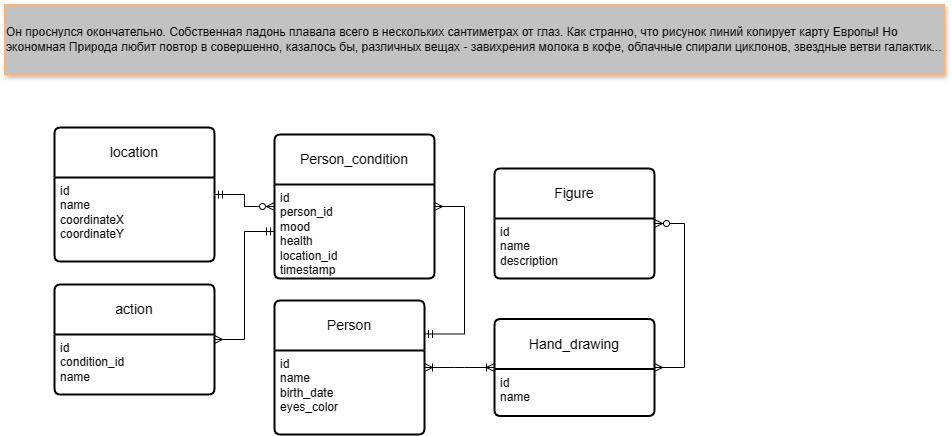

The diagram above was exported from draw.io. Its source (the exported page's mxGraphModel, read from the mxfile embedded in the PNG):
<mxGraphModel dx="384" dy="1784" grid="1" gridSize="10" guides="1" tooltips="1" connect="1" arrows="1" fold="1" page="1" pageScale="1" pageWidth="827" pageHeight="1169" math="0" shadow="0">
  <root>
    <mxCell id="0" />
    <mxCell id="1" parent="0" />
    <mxCell id="ktGykBDyNZ3xD12AMCp9-1" value="Он проснулся окончательно. Собственная ладонь плавала всего в нескольких сантиметрах от глаз. Как странно, что рисунок линий копирует карту Европы! Но экономная Природа любит повтор в совершенно, казалось бы, различных вещах - завихрения молока в кофе, облачные спирали циклонов, звездные ветви галактик..." style="text;html=1;align=left;verticalAlign=middle;whiteSpace=wrap;rounded=0;strokeColor=#FFB366;shadow=1;fillColor=#C2C2C2;" parent="1" vertex="1">
      <mxGeometry x="1520" y="-180" width="940" height="70" as="geometry" />
    </mxCell>
    <mxCell id="ktGykBDyNZ3xD12AMCp9-2" value="Person" style="swimlane;childLayout=stackLayout;horizontal=1;startSize=50;horizontalStack=0;rounded=1;fontSize=14;fontStyle=0;strokeWidth=2;resizeParent=0;resizeLast=1;shadow=0;dashed=0;align=center;arcSize=4;whiteSpace=wrap;html=1;" parent="1" vertex="1">
      <mxGeometry x="1790" y="116" width="150" height="134" as="geometry" />
    </mxCell>
    <mxCell id="ktGykBDyNZ3xD12AMCp9-3" value="id&lt;br&gt;name&lt;br&gt;birth_date&lt;br&gt;eyes_color" style="align=left;strokeColor=none;fillColor=none;spacingLeft=4;fontSize=12;verticalAlign=top;resizable=0;rotatable=0;part=1;html=1;" parent="ktGykBDyNZ3xD12AMCp9-2" vertex="1">
      <mxGeometry y="50" width="150" height="84" as="geometry" />
    </mxCell>
    <mxCell id="ktGykBDyNZ3xD12AMCp9-10" value="Figure" style="swimlane;childLayout=stackLayout;horizontal=1;startSize=50;horizontalStack=0;rounded=1;fontSize=14;fontStyle=0;strokeWidth=2;resizeParent=0;resizeLast=1;shadow=0;dashed=0;align=center;arcSize=4;whiteSpace=wrap;html=1;" parent="1" vertex="1">
      <mxGeometry x="2010" y="-16" width="160" height="110" as="geometry" />
    </mxCell>
    <mxCell id="ktGykBDyNZ3xD12AMCp9-11" value="id&lt;br&gt;name&lt;br&gt;description" style="align=left;strokeColor=none;fillColor=none;spacingLeft=4;fontSize=12;verticalAlign=top;resizable=0;rotatable=0;part=1;html=1;" parent="ktGykBDyNZ3xD12AMCp9-10" vertex="1">
      <mxGeometry y="50" width="160" height="60" as="geometry" />
    </mxCell>
    <mxCell id="ktGykBDyNZ3xD12AMCp9-12" value="Hand_drawing" style="swimlane;childLayout=stackLayout;horizontal=1;startSize=50;horizontalStack=0;rounded=1;fontSize=14;fontStyle=0;strokeWidth=2;resizeParent=0;resizeLast=1;shadow=0;dashed=0;align=center;arcSize=4;whiteSpace=wrap;html=1;" parent="1" vertex="1">
      <mxGeometry x="2010" y="134.5" width="160" height="97" as="geometry" />
    </mxCell>
    <mxCell id="ktGykBDyNZ3xD12AMCp9-13" value="id&lt;br&gt;name" style="align=left;strokeColor=none;fillColor=none;spacingLeft=4;fontSize=12;verticalAlign=top;resizable=0;rotatable=0;part=1;html=1;" parent="ktGykBDyNZ3xD12AMCp9-12" vertex="1">
      <mxGeometry y="50" width="160" height="47" as="geometry" />
    </mxCell>
    <mxCell id="ktGykBDyNZ3xD12AMCp9-28" value="Person_condition" style="swimlane;childLayout=stackLayout;horizontal=1;startSize=50;horizontalStack=0;rounded=1;fontSize=14;fontStyle=0;strokeWidth=2;resizeParent=0;resizeLast=1;shadow=0;dashed=0;align=center;arcSize=4;whiteSpace=wrap;html=1;" parent="1" vertex="1">
      <mxGeometry x="1790" y="-50" width="160" height="144" as="geometry" />
    </mxCell>
    <mxCell id="ktGykBDyNZ3xD12AMCp9-29" value="id&lt;br&gt;person_id&lt;br&gt;mood&lt;br&gt;health&lt;br&gt;location_id&lt;br&gt;timestamp" style="align=left;strokeColor=none;fillColor=none;spacingLeft=4;fontSize=12;verticalAlign=top;resizable=0;rotatable=0;part=1;html=1;" parent="ktGykBDyNZ3xD12AMCp9-28" vertex="1">
      <mxGeometry y="50" width="160" height="94" as="geometry" />
    </mxCell>
    <mxCell id="ktGykBDyNZ3xD12AMCp9-32" value="" style="edgeStyle=entityRelationEdgeStyle;fontSize=12;html=1;endArrow=ERoneToMany;startArrow=ERoneToMany;rounded=0;" parent="1" source="ktGykBDyNZ3xD12AMCp9-2" target="ktGykBDyNZ3xD12AMCp9-12" edge="1">
      <mxGeometry width="100" height="100" relative="1" as="geometry">
        <mxPoint x="1750" y="480" as="sourcePoint" />
        <mxPoint x="1850" y="380" as="targetPoint" />
      </mxGeometry>
    </mxCell>
    <mxCell id="ktGykBDyNZ3xD12AMCp9-37" value="action" style="swimlane;childLayout=stackLayout;horizontal=1;startSize=50;horizontalStack=0;rounded=1;fontSize=14;fontStyle=0;strokeWidth=2;resizeParent=0;resizeLast=1;shadow=0;dashed=0;align=center;arcSize=4;whiteSpace=wrap;html=1;" parent="1" vertex="1">
      <mxGeometry x="1570" y="100" width="160" height="110" as="geometry" />
    </mxCell>
    <mxCell id="ktGykBDyNZ3xD12AMCp9-38" value="id&lt;br&gt;condition_id&lt;br&gt;name&lt;br&gt;" style="align=left;strokeColor=none;fillColor=none;spacingLeft=4;fontSize=12;verticalAlign=top;resizable=0;rotatable=0;part=1;html=1;" parent="ktGykBDyNZ3xD12AMCp9-37" vertex="1">
      <mxGeometry y="50" width="160" height="60" as="geometry" />
    </mxCell>
    <mxCell id="ktGykBDyNZ3xD12AMCp9-39" value="location" style="swimlane;childLayout=stackLayout;horizontal=1;startSize=50;horizontalStack=0;rounded=1;fontSize=14;fontStyle=0;strokeWidth=2;resizeParent=0;resizeLast=1;shadow=0;dashed=0;align=center;arcSize=4;whiteSpace=wrap;html=1;" parent="1" vertex="1">
      <mxGeometry x="1570" y="-57" width="160" height="134" as="geometry" />
    </mxCell>
    <mxCell id="ktGykBDyNZ3xD12AMCp9-40" value="id&lt;br&gt;name&lt;br&gt;coordinateX&lt;br&gt;coordinateY" style="align=left;strokeColor=none;fillColor=none;spacingLeft=4;fontSize=12;verticalAlign=top;resizable=0;rotatable=0;part=1;html=1;" parent="ktGykBDyNZ3xD12AMCp9-39" vertex="1">
      <mxGeometry y="50" width="160" height="84" as="geometry" />
    </mxCell>
    <mxCell id="ktGykBDyNZ3xD12AMCp9-46" value="" style="edgeStyle=entityRelationEdgeStyle;fontSize=12;html=1;endArrow=ERmandOne;startArrow=ERmany;rounded=0;entryX=1;entryY=0.25;entryDx=0;entryDy=0;" parent="1" source="ktGykBDyNZ3xD12AMCp9-28" target="ktGykBDyNZ3xD12AMCp9-2" edge="1">
      <mxGeometry width="100" height="100" relative="1" as="geometry">
        <mxPoint x="1720" y="68" as="sourcePoint" />
        <mxPoint x="1800" y="193" as="targetPoint" />
      </mxGeometry>
    </mxCell>
    <mxCell id="ktGykBDyNZ3xD12AMCp9-47" value="" style="edgeStyle=entityRelationEdgeStyle;fontSize=12;html=1;endArrow=ERzeroToMany;startArrow=ERmany;rounded=0;" parent="1" source="ktGykBDyNZ3xD12AMCp9-12" target="ktGykBDyNZ3xD12AMCp9-10" edge="1">
      <mxGeometry width="100" height="100" relative="1" as="geometry">
        <mxPoint x="1960" y="33" as="sourcePoint" />
        <mxPoint x="1960" y="160" as="targetPoint" />
      </mxGeometry>
    </mxCell>
    <mxCell id="ktGykBDyNZ3xD12AMCp9-49" value="" style="edgeStyle=entityRelationEdgeStyle;fontSize=12;html=1;startArrow=ERmandOne;endArrow=ERzeroToMany;rounded=0;" parent="1" source="ktGykBDyNZ3xD12AMCp9-39" target="ktGykBDyNZ3xD12AMCp9-28" edge="1">
      <mxGeometry width="100" height="100" relative="1" as="geometry">
        <mxPoint x="1580" y="440" as="sourcePoint" />
        <mxPoint x="1680" y="340" as="targetPoint" />
      </mxGeometry>
    </mxCell>
    <mxCell id="ktGykBDyNZ3xD12AMCp9-44" value="" style="edgeStyle=entityRelationEdgeStyle;fontSize=12;html=1;endArrow=ERmany;startArrow=ERmandOne;rounded=0;exitX=0;exitY=0.5;exitDx=0;exitDy=0;" parent="1" source="ktGykBDyNZ3xD12AMCp9-29" target="ktGykBDyNZ3xD12AMCp9-37" edge="1">
      <mxGeometry width="100" height="100" relative="1" as="geometry">
        <mxPoint x="1720" y="175" as="sourcePoint" />
        <mxPoint x="1800" y="79" as="targetPoint" />
      </mxGeometry>
    </mxCell>
  </root>
</mxGraphModel>